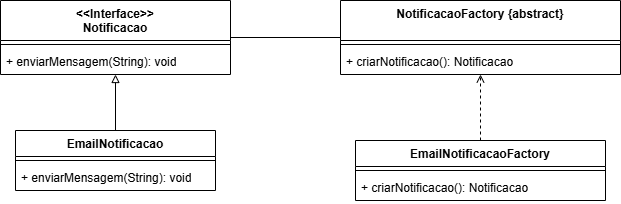

The diagram above was exported from draw.io. Its source (the exported page's mxGraphModel, read from the mxfile embedded in the PNG):
<mxGraphModel dx="880" dy="460" grid="1" gridSize="10" guides="1" tooltips="1" connect="1" arrows="1" fold="1" page="1" pageScale="1" pageWidth="827" pageHeight="1169" math="0" shadow="0">
  <root>
    <mxCell id="0" />
    <mxCell id="1" parent="0" />
    <mxCell id="pqSOyQAWIYyk_jxQozI4-1" value="&lt;div&gt;&amp;lt;&amp;lt;Interface&amp;gt;&amp;gt;&lt;/div&gt;Notificacao" style="swimlane;fontStyle=1;align=center;verticalAlign=top;childLayout=stackLayout;horizontal=1;startSize=40;horizontalStack=0;resizeParent=1;resizeParentMax=0;resizeLast=0;collapsible=1;marginBottom=0;whiteSpace=wrap;html=1;" vertex="1" parent="1">
      <mxGeometry x="270" y="180" width="230" height="74" as="geometry" />
    </mxCell>
    <mxCell id="pqSOyQAWIYyk_jxQozI4-3" value="" style="line;strokeWidth=1;fillColor=none;align=left;verticalAlign=middle;spacingTop=-1;spacingLeft=3;spacingRight=3;rotatable=0;labelPosition=right;points=[];portConstraint=eastwest;strokeColor=inherit;" vertex="1" parent="pqSOyQAWIYyk_jxQozI4-1">
      <mxGeometry y="40" width="230" height="8" as="geometry" />
    </mxCell>
    <mxCell id="pqSOyQAWIYyk_jxQozI4-4" value="+ enviarMensagem(String): void" style="text;strokeColor=none;fillColor=none;align=left;verticalAlign=top;spacingLeft=4;spacingRight=4;overflow=hidden;rotatable=0;points=[[0,0.5],[1,0.5]];portConstraint=eastwest;whiteSpace=wrap;html=1;" vertex="1" parent="pqSOyQAWIYyk_jxQozI4-1">
      <mxGeometry y="48" width="230" height="26" as="geometry" />
    </mxCell>
    <mxCell id="pqSOyQAWIYyk_jxQozI4-9" style="edgeStyle=orthogonalEdgeStyle;rounded=0;orthogonalLoop=1;jettySize=auto;html=1;endArrow=block;endFill=0;" edge="1" parent="1" source="pqSOyQAWIYyk_jxQozI4-5" target="pqSOyQAWIYyk_jxQozI4-1">
      <mxGeometry relative="1" as="geometry" />
    </mxCell>
    <mxCell id="pqSOyQAWIYyk_jxQozI4-5" value="EmailNotificacao" style="swimlane;fontStyle=1;align=center;verticalAlign=top;childLayout=stackLayout;horizontal=1;startSize=26;horizontalStack=0;resizeParent=1;resizeParentMax=0;resizeLast=0;collapsible=1;marginBottom=0;whiteSpace=wrap;html=1;" vertex="1" parent="1">
      <mxGeometry x="285" y="310" width="200" height="60" as="geometry" />
    </mxCell>
    <mxCell id="pqSOyQAWIYyk_jxQozI4-7" value="" style="line;strokeWidth=1;fillColor=none;align=left;verticalAlign=middle;spacingTop=-1;spacingLeft=3;spacingRight=3;rotatable=0;labelPosition=right;points=[];portConstraint=eastwest;strokeColor=inherit;" vertex="1" parent="pqSOyQAWIYyk_jxQozI4-5">
      <mxGeometry y="26" width="200" height="8" as="geometry" />
    </mxCell>
    <mxCell id="pqSOyQAWIYyk_jxQozI4-8" value="+ enviarMensagem(String): void" style="text;strokeColor=none;fillColor=none;align=left;verticalAlign=top;spacingLeft=4;spacingRight=4;overflow=hidden;rotatable=0;points=[[0,0.5],[1,0.5]];portConstraint=eastwest;whiteSpace=wrap;html=1;" vertex="1" parent="pqSOyQAWIYyk_jxQozI4-5">
      <mxGeometry y="34" width="200" height="26" as="geometry" />
    </mxCell>
    <mxCell id="pqSOyQAWIYyk_jxQozI4-19" style="edgeStyle=orthogonalEdgeStyle;rounded=0;orthogonalLoop=1;jettySize=auto;html=1;endArrow=none;startFill=0;" edge="1" parent="1" source="pqSOyQAWIYyk_jxQozI4-10" target="pqSOyQAWIYyk_jxQozI4-1">
      <mxGeometry relative="1" as="geometry" />
    </mxCell>
    <mxCell id="pqSOyQAWIYyk_jxQozI4-10" value="NotificacaoFactory {abstract}" style="swimlane;fontStyle=1;align=center;verticalAlign=top;childLayout=stackLayout;horizontal=1;startSize=40;horizontalStack=0;resizeParent=1;resizeParentMax=0;resizeLast=0;collapsible=1;marginBottom=0;whiteSpace=wrap;html=1;" vertex="1" parent="1">
      <mxGeometry x="610" y="180" width="280" height="74" as="geometry" />
    </mxCell>
    <mxCell id="pqSOyQAWIYyk_jxQozI4-12" value="" style="line;strokeWidth=1;fillColor=none;align=left;verticalAlign=middle;spacingTop=-1;spacingLeft=3;spacingRight=3;rotatable=0;labelPosition=right;points=[];portConstraint=eastwest;strokeColor=inherit;" vertex="1" parent="pqSOyQAWIYyk_jxQozI4-10">
      <mxGeometry y="40" width="280" height="8" as="geometry" />
    </mxCell>
    <mxCell id="pqSOyQAWIYyk_jxQozI4-13" value="+ criarNotificacao(): Notificacao" style="text;strokeColor=none;fillColor=none;align=left;verticalAlign=top;spacingLeft=4;spacingRight=4;overflow=hidden;rotatable=0;points=[[0,0.5],[1,0.5]];portConstraint=eastwest;whiteSpace=wrap;html=1;" vertex="1" parent="pqSOyQAWIYyk_jxQozI4-10">
      <mxGeometry y="48" width="280" height="26" as="geometry" />
    </mxCell>
    <mxCell id="pqSOyQAWIYyk_jxQozI4-18" style="edgeStyle=orthogonalEdgeStyle;rounded=0;orthogonalLoop=1;jettySize=auto;html=1;dashed=1;endArrow=open;endFill=0;" edge="1" parent="1" source="pqSOyQAWIYyk_jxQozI4-14" target="pqSOyQAWIYyk_jxQozI4-10">
      <mxGeometry relative="1" as="geometry" />
    </mxCell>
    <mxCell id="pqSOyQAWIYyk_jxQozI4-14" value="EmailNotificacaoFactory" style="swimlane;fontStyle=1;align=center;verticalAlign=top;childLayout=stackLayout;horizontal=1;startSize=26;horizontalStack=0;resizeParent=1;resizeParentMax=0;resizeLast=0;collapsible=1;marginBottom=0;whiteSpace=wrap;html=1;" vertex="1" parent="1">
      <mxGeometry x="625" y="320" width="250" height="60" as="geometry" />
    </mxCell>
    <mxCell id="pqSOyQAWIYyk_jxQozI4-16" value="" style="line;strokeWidth=1;fillColor=none;align=left;verticalAlign=middle;spacingTop=-1;spacingLeft=3;spacingRight=3;rotatable=0;labelPosition=right;points=[];portConstraint=eastwest;strokeColor=inherit;" vertex="1" parent="pqSOyQAWIYyk_jxQozI4-14">
      <mxGeometry y="26" width="250" height="8" as="geometry" />
    </mxCell>
    <mxCell id="pqSOyQAWIYyk_jxQozI4-17" value="+ criarNotificacao(): Notificacao" style="text;strokeColor=none;fillColor=none;align=left;verticalAlign=top;spacingLeft=4;spacingRight=4;overflow=hidden;rotatable=0;points=[[0,0.5],[1,0.5]];portConstraint=eastwest;whiteSpace=wrap;html=1;" vertex="1" parent="pqSOyQAWIYyk_jxQozI4-14">
      <mxGeometry y="34" width="250" height="26" as="geometry" />
    </mxCell>
  </root>
</mxGraphModel>